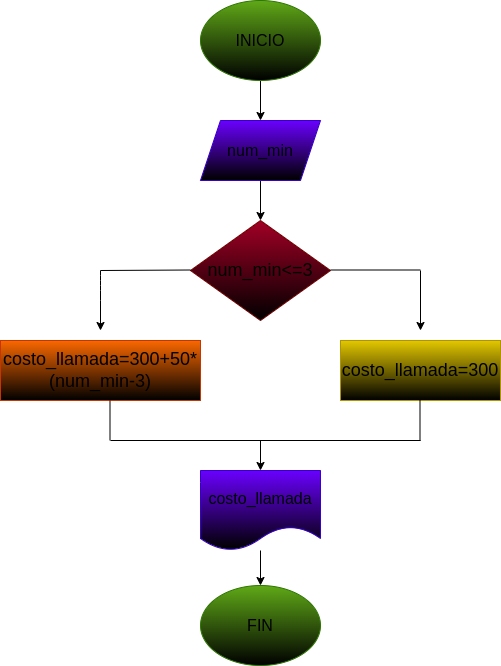

The diagram above was exported from draw.io. Its source (the exported page's mxGraphModel, read from the mxfile embedded in the PNG):
<mxGraphModel dx="576" dy="407" grid="1" gridSize="10" guides="1" tooltips="1" connect="1" arrows="1" fold="1" page="1" pageScale="1" pageWidth="827" pageHeight="1169" math="0" shadow="0">
  <root>
    <mxCell id="0" />
    <mxCell id="1" parent="0" />
    <mxCell id="3" style="edgeStyle=none;html=1;" edge="1" parent="1" source="2" target="4">
      <mxGeometry relative="1" as="geometry">
        <mxPoint x="320" y="120" as="targetPoint" />
      </mxGeometry>
    </mxCell>
    <mxCell id="2" value="&lt;font size=&quot;3&quot; color=&quot;#000000&quot;&gt;INICIO&lt;/font&gt;" style="ellipse;whiteSpace=wrap;html=1;fillColor=#60a917;fontColor=#ffffff;strokeColor=#2D7600;gradientColor=default;" vertex="1" parent="1">
      <mxGeometry x="260" width="120" height="80" as="geometry" />
    </mxCell>
    <mxCell id="5" style="edgeStyle=none;html=1;" edge="1" parent="1" source="4">
      <mxGeometry relative="1" as="geometry">
        <mxPoint x="320" y="220" as="targetPoint" />
      </mxGeometry>
    </mxCell>
    <mxCell id="4" value="&lt;font size=&quot;3&quot; color=&quot;#000000&quot;&gt;num_min&lt;/font&gt;" style="shape=parallelogram;perimeter=parallelogramPerimeter;whiteSpace=wrap;html=1;fixedSize=1;fillColor=#6a00ff;fontColor=#ffffff;strokeColor=#3700CC;gradientColor=default;" vertex="1" parent="1">
      <mxGeometry x="260" y="120" width="120" height="60" as="geometry" />
    </mxCell>
    <mxCell id="9" style="edgeStyle=none;html=1;" edge="1" parent="1" source="8" target="10">
      <mxGeometry relative="1" as="geometry">
        <mxPoint x="320" y="440" as="targetPoint" />
      </mxGeometry>
    </mxCell>
    <mxCell id="8" value="&lt;font size=&quot;3&quot; color=&quot;#000000&quot;&gt;costo_llamada&lt;/font&gt;" style="shape=document;whiteSpace=wrap;html=1;boundedLbl=1;fillColor=#6a00ff;fontColor=#ffffff;strokeColor=#3700CC;gradientColor=default;" vertex="1" parent="1">
      <mxGeometry x="260" y="470" width="120" height="80" as="geometry" />
    </mxCell>
    <mxCell id="10" value="&lt;font size=&quot;3&quot; color=&quot;#000000&quot;&gt;FIN&lt;/font&gt;" style="ellipse;whiteSpace=wrap;html=1;fillColor=#60a917;fontColor=#ffffff;strokeColor=#2D7600;gradientColor=default;" vertex="1" parent="1">
      <mxGeometry x="260" y="585" width="120" height="80" as="geometry" />
    </mxCell>
    <mxCell id="11" value="&lt;font color=&quot;#000000&quot;&gt;num_min&amp;lt;=3&lt;/font&gt;" style="rhombus;whiteSpace=wrap;html=1;fontSize=18;fontColor=#ffffff;fillColor=#a20025;strokeColor=#6F0000;gradientColor=default;" vertex="1" parent="1">
      <mxGeometry x="250" y="220" width="140" height="100" as="geometry" />
    </mxCell>
    <mxCell id="12" value="costo_llamada=300+50*(num_min-3)" style="rounded=0;whiteSpace=wrap;html=1;fontSize=18;fontColor=#000000;fillColor=#fa6800;strokeColor=#C73500;gradientColor=default;" vertex="1" parent="1">
      <mxGeometry x="60" y="340" width="200" height="60" as="geometry" />
    </mxCell>
    <mxCell id="13" value="costo_llamada=300" style="rounded=0;whiteSpace=wrap;html=1;fontSize=18;fontColor=#000000;fillColor=#e3c800;strokeColor=#B09500;gradientColor=default;" vertex="1" parent="1">
      <mxGeometry x="400" y="340" width="160" height="60" as="geometry" />
    </mxCell>
    <mxCell id="14" value="" style="endArrow=none;html=1;fontSize=18;fontColor=#000000;" edge="1" parent="1">
      <mxGeometry width="50" height="50" relative="1" as="geometry">
        <mxPoint x="160" y="270" as="sourcePoint" />
        <mxPoint x="250" y="269.5" as="targetPoint" />
      </mxGeometry>
    </mxCell>
    <mxCell id="15" value="" style="endArrow=classic;html=1;fontSize=18;fontColor=#000000;" edge="1" parent="1">
      <mxGeometry width="50" height="50" relative="1" as="geometry">
        <mxPoint x="160" y="270" as="sourcePoint" />
        <mxPoint x="160" y="330" as="targetPoint" />
        <Array as="points">
          <mxPoint x="160" y="280" />
          <mxPoint x="160" y="290" />
        </Array>
      </mxGeometry>
    </mxCell>
    <mxCell id="16" value="" style="endArrow=none;html=1;fontSize=18;fontColor=#000000;" edge="1" parent="1">
      <mxGeometry width="50" height="50" relative="1" as="geometry">
        <mxPoint x="390" y="269.5" as="sourcePoint" />
        <mxPoint x="480" y="269.5" as="targetPoint" />
      </mxGeometry>
    </mxCell>
    <mxCell id="17" value="" style="endArrow=classic;html=1;fontSize=18;fontColor=#000000;" edge="1" parent="1">
      <mxGeometry width="50" height="50" relative="1" as="geometry">
        <mxPoint x="480" y="270" as="sourcePoint" />
        <mxPoint x="480" y="330" as="targetPoint" />
      </mxGeometry>
    </mxCell>
    <mxCell id="18" value="" style="endArrow=none;html=1;fontSize=18;fontColor=#000000;" edge="1" parent="1">
      <mxGeometry width="50" height="50" relative="1" as="geometry">
        <mxPoint x="169.5" y="400" as="sourcePoint" />
        <mxPoint x="169.5" y="440" as="targetPoint" />
      </mxGeometry>
    </mxCell>
    <mxCell id="20" value="" style="endArrow=none;html=1;fontSize=18;fontColor=#000000;" edge="1" parent="1">
      <mxGeometry width="50" height="50" relative="1" as="geometry">
        <mxPoint x="479.5" y="400" as="sourcePoint" />
        <mxPoint x="479.5" y="440" as="targetPoint" />
      </mxGeometry>
    </mxCell>
    <mxCell id="21" value="" style="endArrow=none;html=1;fontSize=18;fontColor=#000000;" edge="1" parent="1">
      <mxGeometry width="50" height="50" relative="1" as="geometry">
        <mxPoint x="170" y="440" as="sourcePoint" />
        <mxPoint x="480" y="440" as="targetPoint" />
      </mxGeometry>
    </mxCell>
    <mxCell id="22" value="" style="endArrow=classic;html=1;fontSize=18;fontColor=#000000;entryX=0.5;entryY=0;entryDx=0;entryDy=0;" edge="1" parent="1" target="8">
      <mxGeometry width="50" height="50" relative="1" as="geometry">
        <mxPoint x="320" y="440" as="sourcePoint" />
        <mxPoint x="320" y="390" as="targetPoint" />
      </mxGeometry>
    </mxCell>
  </root>
</mxGraphModel>